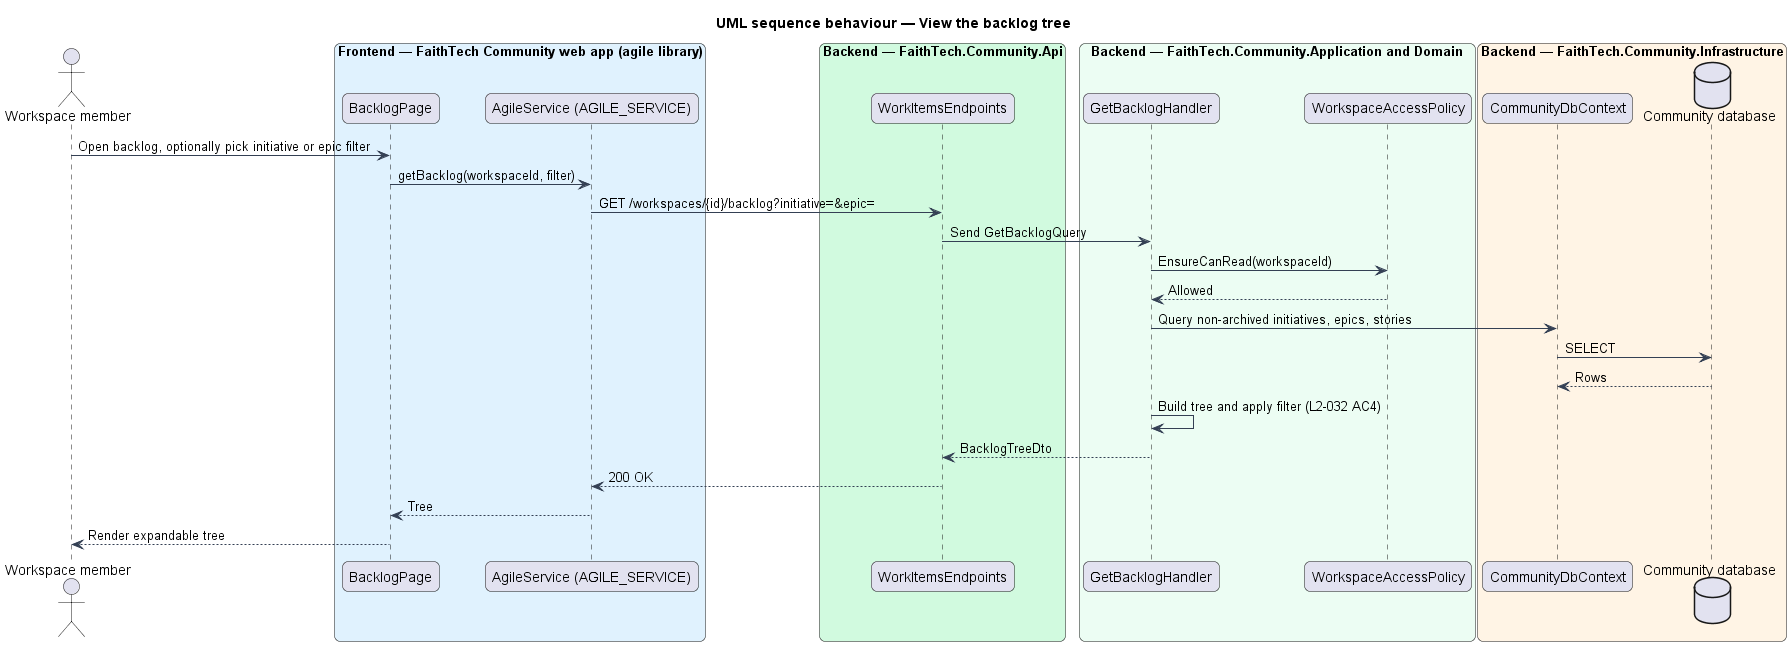

The diagram above was rendered by PlantUML. Its source (embedded in the PNG):
@startuml
title UML sequence behaviour — View the backlog tree
skinparam backgroundColor #FFFFFF
skinparam shadowing false
skinparam roundcorner 12
skinparam defaultFontName Arial
skinparam ArrowColor #344054
skinparam rectangle {
  BorderColor #344054
  FontColor #101828
}
skinparam package {
  BorderColor #667085
  FontColor #101828
  BackgroundColor #F9FAFB
}
actor "Workspace member" as actor
box "Frontend — FaithTech Community web app (agile library)" #E0F2FE
  participant "BacklogPage" as page
  participant "AgileService (AGILE_SERVICE)" as svc
end box
box "Backend — FaithTech.Community.Api" #D1FADF
  participant "WorkItemsEndpoints" as ep
end box
box "Backend — FaithTech.Community.Application and Domain" #ECFDF3
  participant "GetBacklogHandler" as h
  participant "WorkspaceAccessPolicy" as pol
end box
box "Backend — FaithTech.Community.Infrastructure" #FFF4E5
  participant "CommunityDbContext" as ctx
  database "Community database" as db
end box
actor -> page : Open backlog, optionally pick initiative or epic filter
page -> svc : getBacklog(workspaceId, filter)
svc -> ep : GET /workspaces/{id}/backlog?initiative=&epic=
ep -> h : Send GetBacklogQuery
h -> pol : EnsureCanRead(workspaceId)
pol --> h : Allowed
h -> ctx : Query non-archived initiatives, epics, stories
ctx -> db : SELECT
db --> ctx : Rows
h -> h : Build tree and apply filter (L2-032 AC4)
h --> ep : BacklogTreeDto
ep --> svc : 200 OK
svc --> page : Tree
page --> actor : Render expandable tree
@enduml